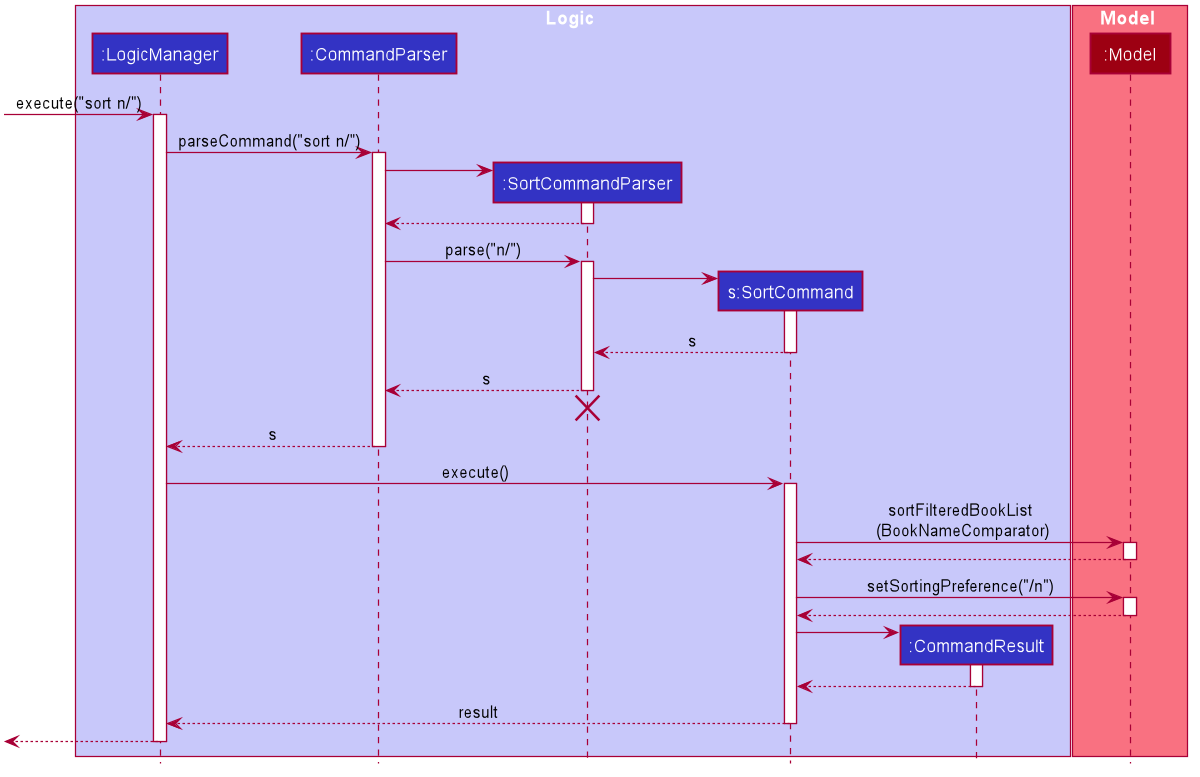

The diagram above was rendered by PlantUML. Its source (embedded in the PNG):
@startuml









skinparam BackgroundColor #FFFFFFF

skinparam Shadowing false

skinparam Class {
    FontColor #FFFFFF
    BorderThickness 1
    BorderColor #FFFFFF
    StereotypeFontColor #FFFFFF
    FontName Arial
}

skinparam Actor {
    BorderColor #000000
    Color #000000
    FontName Arial
}

skinparam Sequence {
    MessageAlign center
    BoxFontSize 15
    BoxPadding 0
    BoxFontColor #FFFFFF
    FontName Arial
}

skinparam Participant {
    FontColor #FFFFFFF
    Padding 20
}

skinparam MinClassWidth 50
skinparam ParticipantPadding 10
skinparam Shadowing false
skinparam DefaultTextAlignment center
skinparam packageStyle Rectangle

hide footbox
hide members
hide circle

box Logic #C8C8FA
participant ":LogicManager" as LogicManager #3333C4
participant ":CommandParser" as CommandParser #3333C4
participant ":SortCommandParser" as SortCommandParser #3333C4
participant "s:SortCommand" as SortCommand #3333C4
participant ":CommandResult" as CommandResult #3333C4
end box

box Model #F97181
participant ":Model" as Model #9D0012
end box

[-> LogicManager : execute("sort n/")
activate LogicManager

LogicManager -> CommandParser : parseCommand("sort n/")
activate CommandParser

create SortCommandParser
CommandParser -> SortCommandParser
activate SortCommandParser

SortCommandParser --> CommandParser
deactivate SortCommandParser

CommandParser -> SortCommandParser : parse("n/")
activate SortCommandParser

create SortCommand
SortCommandParser -> SortCommand
activate SortCommand

SortCommand --> SortCommandParser : s
deactivate SortCommand

SortCommandParser --> CommandParser : s
deactivate SortCommandParser
SortCommandParser -[hidden]-> CommandParser
destroy SortCommandParser

CommandParser --> LogicManager : s
deactivate CommandParser

LogicManager -> SortCommand : execute()
activate SortCommand

SortCommand -> Model : sortFilteredBookList\n (BookNameComparator)
activate Model

Model --> SortCommand
deactivate Model

SortCommand -> Model : setSortingPreference("/n")
activate Model

Model --> SortCommand
deactivate Model

create CommandResult
SortCommand -> CommandResult
activate CommandResult

CommandResult --> SortCommand
deactivate CommandResult

SortCommand --> LogicManager : result
deactivate SortCommand

[<--LogicManager
deactivate LogicManager
@enduml